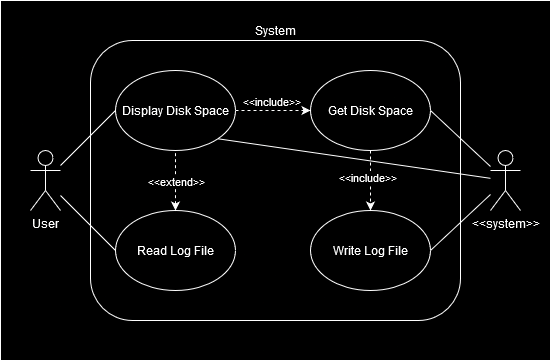

The diagram above was exported from draw.io. Its source (the exported page's mxGraphModel, read from the mxfile embedded in the PNG):
<mxGraphModel dx="1250" dy="870" grid="1" gridSize="10" guides="1" tooltips="1" connect="1" arrows="1" fold="1" page="1" pageScale="1" pageWidth="827" pageHeight="1169" math="0" shadow="0">
  <root>
    <mxCell id="0" />
    <mxCell id="1" parent="0" />
    <mxCell id="NJEmFhrGkbYLhzbhoF9V-1" value="" style="rounded=0;whiteSpace=wrap;html=1;" parent="1" vertex="1">
      <mxGeometry x="130" y="200" width="550" height="360" as="geometry" />
    </mxCell>
    <mxCell id="fJ8lPBySdIvh_YYi1Jti-1" value="System" style="rounded=1;whiteSpace=wrap;html=1;labelPosition=center;verticalLabelPosition=top;align=center;verticalAlign=bottom;" parent="1" vertex="1">
      <mxGeometry x="220" y="240" width="370" height="280" as="geometry" />
    </mxCell>
    <mxCell id="fJ8lPBySdIvh_YYi1Jti-2" value="User" style="shape=umlActor;verticalLabelPosition=bottom;verticalAlign=top;html=1;outlineConnect=0;" parent="1" vertex="1">
      <mxGeometry x="160" y="350" width="30" height="60" as="geometry" />
    </mxCell>
    <mxCell id="fJ8lPBySdIvh_YYi1Jti-5" value="Display Disk Space" style="ellipse;whiteSpace=wrap;html=1;" parent="1" vertex="1">
      <mxGeometry x="245" y="270" width="120" height="80" as="geometry" />
    </mxCell>
    <mxCell id="fJ8lPBySdIvh_YYi1Jti-6" value="Get Disk Space" style="ellipse;whiteSpace=wrap;html=1;" parent="1" vertex="1">
      <mxGeometry x="440" y="270" width="120" height="80" as="geometry" />
    </mxCell>
    <mxCell id="fJ8lPBySdIvh_YYi1Jti-7" value="Read Log File" style="ellipse;whiteSpace=wrap;html=1;" parent="1" vertex="1">
      <mxGeometry x="245" y="410" width="120" height="80" as="geometry" />
    </mxCell>
    <mxCell id="fJ8lPBySdIvh_YYi1Jti-8" value="" style="endArrow=none;html=1;rounded=0;entryX=0;entryY=0.5;entryDx=0;entryDy=0;endFill=0;" parent="1" source="fJ8lPBySdIvh_YYi1Jti-2" target="fJ8lPBySdIvh_YYi1Jti-5" edge="1">
      <mxGeometry width="50" height="50" relative="1" as="geometry">
        <mxPoint x="390" y="490" as="sourcePoint" />
        <mxPoint x="440" y="440" as="targetPoint" />
      </mxGeometry>
    </mxCell>
    <mxCell id="fJ8lPBySdIvh_YYi1Jti-9" value="" style="endArrow=none;html=1;rounded=0;entryX=0;entryY=0.5;entryDx=0;entryDy=0;endFill=0;" parent="1" source="fJ8lPBySdIvh_YYi1Jti-2" target="fJ8lPBySdIvh_YYi1Jti-7" edge="1">
      <mxGeometry width="50" height="50" relative="1" as="geometry">
        <mxPoint x="390" y="490" as="sourcePoint" />
        <mxPoint x="440" y="440" as="targetPoint" />
      </mxGeometry>
    </mxCell>
    <mxCell id="fJ8lPBySdIvh_YYi1Jti-11" value="" style="endArrow=classic;dashed=1;html=1;rounded=0;entryX=0;entryY=0.5;entryDx=0;entryDy=0;exitX=1;exitY=0.5;exitDx=0;exitDy=0;endFill=1;" parent="1" target="fJ8lPBySdIvh_YYi1Jti-6" edge="1">
      <mxGeometry width="50" height="50" relative="1" as="geometry">
        <mxPoint x="365" y="310" as="sourcePoint" />
        <mxPoint x="430" y="310" as="targetPoint" />
      </mxGeometry>
    </mxCell>
    <mxCell id="fJ8lPBySdIvh_YYi1Jti-12" value="&amp;lt;&amp;lt;include&amp;gt;&amp;gt;" style="edgeLabel;html=1;align=center;verticalAlign=middle;resizable=0;points=[];" parent="fJ8lPBySdIvh_YYi1Jti-11" connectable="0" vertex="1">
      <mxGeometry x="0.6055" y="-2" relative="1" as="geometry">
        <mxPoint x="-25" y="-12" as="offset" />
      </mxGeometry>
    </mxCell>
    <mxCell id="fJ8lPBySdIvh_YYi1Jti-13" value="" style="endArrow=none;dashed=1;html=1;rounded=0;exitX=0.5;exitY=0;exitDx=0;exitDy=0;entryX=0.5;entryY=1;entryDx=0;entryDy=0;endFill=0;startArrow=classic;startFill=1;" parent="1" source="fJ8lPBySdIvh_YYi1Jti-7" target="fJ8lPBySdIvh_YYi1Jti-5" edge="1">
      <mxGeometry width="50" height="50" relative="1" as="geometry">
        <mxPoint x="390" y="490" as="sourcePoint" />
        <mxPoint x="440" y="440" as="targetPoint" />
      </mxGeometry>
    </mxCell>
    <mxCell id="fJ8lPBySdIvh_YYi1Jti-14" value="&amp;lt;&amp;lt;extend&amp;gt;&amp;gt;" style="edgeLabel;html=1;align=center;verticalAlign=middle;resizable=0;points=[];" parent="fJ8lPBySdIvh_YYi1Jti-13" connectable="0" vertex="1">
      <mxGeometry x="-0.3" y="2" relative="1" as="geometry">
        <mxPoint x="2" y="-9" as="offset" />
      </mxGeometry>
    </mxCell>
    <mxCell id="fJ8lPBySdIvh_YYi1Jti-16" value="Write Log File" style="ellipse;whiteSpace=wrap;html=1;" parent="1" vertex="1">
      <mxGeometry x="440" y="410" width="120" height="80" as="geometry" />
    </mxCell>
    <mxCell id="fJ8lPBySdIvh_YYi1Jti-17" value="" style="endArrow=classic;dashed=1;html=1;rounded=0;entryX=0.5;entryY=0;entryDx=0;entryDy=0;endFill=1;exitX=0.5;exitY=1;exitDx=0;exitDy=0;" parent="1" source="fJ8lPBySdIvh_YYi1Jti-6" target="fJ8lPBySdIvh_YYi1Jti-16" edge="1">
      <mxGeometry width="50" height="50" relative="1" as="geometry">
        <mxPoint x="390" y="490" as="sourcePoint" />
        <mxPoint x="440" y="440" as="targetPoint" />
      </mxGeometry>
    </mxCell>
    <mxCell id="fJ8lPBySdIvh_YYi1Jti-18" value="&amp;lt;&amp;lt;include&amp;gt;&amp;gt;" style="edgeLabel;html=1;align=center;verticalAlign=middle;resizable=0;points=[];" parent="fJ8lPBySdIvh_YYi1Jti-17" connectable="0" vertex="1">
      <mxGeometry x="0.0432" y="-4" relative="1" as="geometry">
        <mxPoint y="-5" as="offset" />
      </mxGeometry>
    </mxCell>
    <mxCell id="fJ8lPBySdIvh_YYi1Jti-19" value="&amp;lt;&amp;lt;system&amp;gt;&amp;gt;" style="shape=umlActor;verticalLabelPosition=bottom;verticalAlign=top;html=1;outlineConnect=0;" parent="1" vertex="1">
      <mxGeometry x="620" y="350" width="30" height="60" as="geometry" />
    </mxCell>
    <mxCell id="fJ8lPBySdIvh_YYi1Jti-20" value="" style="endArrow=none;html=1;rounded=0;entryX=1;entryY=0.5;entryDx=0;entryDy=0;" parent="1" source="fJ8lPBySdIvh_YYi1Jti-19" target="fJ8lPBySdIvh_YYi1Jti-6" edge="1">
      <mxGeometry width="50" height="50" relative="1" as="geometry">
        <mxPoint x="390" y="490" as="sourcePoint" />
        <mxPoint x="440" y="440" as="targetPoint" />
      </mxGeometry>
    </mxCell>
    <mxCell id="fJ8lPBySdIvh_YYi1Jti-21" value="" style="endArrow=none;html=1;rounded=0;entryX=1;entryY=0.5;entryDx=0;entryDy=0;" parent="1" source="fJ8lPBySdIvh_YYi1Jti-19" target="fJ8lPBySdIvh_YYi1Jti-16" edge="1">
      <mxGeometry width="50" height="50" relative="1" as="geometry">
        <mxPoint x="620" y="380" as="sourcePoint" />
        <mxPoint x="560" y="320" as="targetPoint" />
      </mxGeometry>
    </mxCell>
    <mxCell id="fJ8lPBySdIvh_YYi1Jti-22" value="" style="endArrow=none;html=1;rounded=0;exitX=1;exitY=1;exitDx=0;exitDy=0;" parent="1" source="fJ8lPBySdIvh_YYi1Jti-5" target="fJ8lPBySdIvh_YYi1Jti-19" edge="1">
      <mxGeometry width="50" height="50" relative="1" as="geometry">
        <mxPoint x="390" y="490" as="sourcePoint" />
        <mxPoint x="440" y="440" as="targetPoint" />
      </mxGeometry>
    </mxCell>
  </root>
</mxGraphModel>